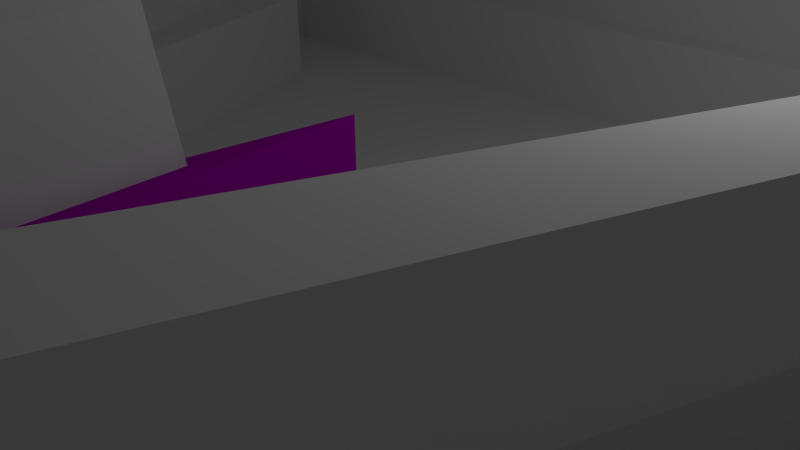 # Source: level1_4.blend  (saved by Blender 2.68.0; exported with 4.5.12 LTS)
import bpy
from mathutils import Matrix  # noqa: F401  (used for matrix-valued properties, if any)

bpy.ops.wm.read_factory_settings(use_empty=True)
scene = bpy.context.scene
scene.name = 'Scene'

# ---- collections
col_collection_1 = bpy.data.collections.new('Collection 1'); scene.collection.children.link(col_collection_1)

# ---- materials (node trees are filled in below, after node groups)
mat_pillar_bass_001 = bpy.data.materials.new('pillar_bass.001')
mat_pillar_bass_001.alpha_threshold = 0.0
mat_pillar_bass_001.use_transparent_shadow = False
mat_pillar_bass_001.diffuse_color = (0.7675, 0.7808, 0.7644, 1.0)
mat_pillar_bass_001.roughness = 0.5
mat_pillar_bass_001.line_color = (0.0, 0.0, 0.0, 1.0)
mat_pillar_bass = bpy.data.materials.new('pillar_bass')
mat_pillar_bass.alpha_threshold = 0.0
mat_pillar_bass.use_transparent_shadow = False
mat_pillar_bass.diffuse_color = (0.4773, 0.0, 0.5225, 1.0)
mat_pillar_bass.roughness = 0.5
mat_pillar_bass.line_color = (0.0, 0.0, 0.0, 1.0)
mat_low_wall = bpy.data.materials.new('low_wall')
mat_low_wall.alpha_threshold = 0.0
mat_low_wall.use_transparent_shadow = False
mat_low_wall.roughness = 0.5
mat_low_wall.line_color = (0.0, 0.0, 0.0, 1.0)
mat_ground = bpy.data.materials.new('ground')
mat_ground.alpha_threshold = 0.0
mat_ground.use_transparent_shadow = False
mat_ground.roughness = 0.5
mat_ground.line_color = (0.0, 0.0, 0.0, 1.0)

# ---- material node trees

# ---- world
world_world = bpy.data.worlds.new('World'); scene.world = world_world
world_world.color = (0.05088, 0.05088, 0.05088)
world_world.use_sun_shadow = False
world_world.sun_shadow_jitter_overblur = 0.0
world_world.cycles.sampling_method = 'MANUAL'
world_world.cycles.sample_map_resolution = 256

# ---- cameras
cam_camera = bpy.data.cameras.new('Camera')
cam_camera.clip_end = 100.0
cam_camera.lens = 35.0
cam_camera.sensor_width = 32.0
cam_camera.sensor_height = 18.0
cam_camera.ortho_scale = 7.314
cam_camera.dof.focus_distance = 0.0
cam_camera.dof.aperture_fstop = 128.0

# ---- lights
light_lamp = bpy.data.lights.new('Lamp', 'POINT')
light_lamp.transmission_factor = 0.0
light_lamp.cutoff_distance = 30.0
light_lamp.energy = 100.0
light_lamp.shadow_buffer_clip_start = 1.001
light_lamp.shadow_soft_size = 0.1
light_lamp.shadow_maximum_resolution = 0.006
light_lamp.use_absolute_resolution = True
light_lamp.cycles.use_multiple_importance_sampling = False

# ---- meshes
me_cube_003 = bpy.data.meshes.new('Cube.003')
me_cube_003.from_pydata([(-0.6671, -5.685, 0.25), (-0.3346, -2.29, 0.25), (-0.02443, -5.672, 0.25), (-0.6671, -5.685, 4.774), (-0.3346, -0.4884, 4.774), (-0.02443, -5.672, 4.774), (-0.02443, -5.672, 2.512), (-0.6671, -5.685, 2.512), (-0.3346, -2.559, 2.512)], [], [(7, 6, 5, 3), (3, 5, 4), (8, 7, 3, 4), (6, 8, 4, 5), (0, 2, 6, 7), (1, 0, 7, 8), (2, 1, 8, 6)])
me_cube_003.materials.append(mat_pillar_bass_001)
me_cube_003.materials.append(mat_pillar_bass)
me_cube_003.use_remesh_preserve_volume = False
me_cube_003.use_remesh_preserve_attributes = False
me_cube_003.use_mirror_vertex_groups = False
me_cube_003.update()
me_cube_002 = bpy.data.meshes.new('Cube.002')
me_cube_002.from_pydata([(3.702, 7.391, -1.0), (8.571, 8.938, -1.0), (-2.684, -9.187, -1.0), (-9.569, 3.398, -1.0), (3.702, 7.391, 1.0), (8.571, 8.938, 1.0), (-2.684, -9.187, 1.0), (-9.569, 3.398, 1.0), (-10.63, 6.976, -1.0), (-10.63, 6.976, 1.0), (4.851, 9.319, -1.0), (4.851, 9.319, 1.0), (2.069, -9.141, -1.0), (2.069, -9.141, 1.0), (-7.845, 3.3, -1.0), (-7.845, 3.3, 1.0), (3.925, 6.31, -1.0), (7.547, 8.232, -1.0), (-1.996, -7.16, -1.0), (-8.528, 3.956, -1.0), (3.925, 6.31, 1.0), (7.547, 8.232, 1.0), (-1.996, -7.16, 1.0), (-8.528, 3.956, 1.0), (-9.277, 6.279, -1.0), (-9.277, 6.279, 1.0), (5.071, 8.236, -1.0), (5.071, 8.236, 1.0), (1.358, -7.13, -1.0), (1.358, -7.13, 1.0), (-7.124, 3.861, -1.0), (-7.124, 3.861, 1.0)], [], [(0, 4, 11, 10), (4, 0, 8, 9), (10, 11, 5, 1), (12, 13, 6, 2), (14, 15, 7, 3), (9, 8, 3, 7), (1, 5, 13, 12), (2, 6, 15, 14), (26, 27, 20, 16), (25, 24, 16, 20), (17, 21, 27, 26), (18, 22, 29, 28), (19, 23, 31, 30), (23, 19, 24, 25), (28, 29, 21, 17), (30, 31, 22, 18), (10, 1, 17, 26), (3, 8, 24, 19), (12, 2, 18, 28), (14, 3, 19, 30), (5, 11, 27, 21), (9, 7, 23, 25), (6, 13, 29, 22), (7, 15, 31, 23), (8, 0, 16, 24), (4, 9, 25, 20), (0, 10, 26, 16), (11, 4, 20, 27), (1, 12, 28, 17), (13, 5, 21, 29), (2, 14, 30, 18), (15, 6, 22, 31)])
me_cube_002.materials.append(mat_low_wall)
me_cube_002.use_remesh_preserve_volume = False
me_cube_002.use_remesh_preserve_attributes = False
me_cube_002.use_mirror_vertex_groups = False
me_cube_002.update()
me_cube_001 = bpy.data.meshes.new('Cube.001')
me_cube_001.from_pydata([(-0.9095, -5.909, -2.25), (-0.3274, 0.03461, -2.25), (0.2156, -5.887, -2.25), (-0.9095, -5.909, 0.25), (-0.3274, 0.03461, 0.25), (0.2156, -5.887, 0.25), (-0.6671, -5.685, 0.25), (-0.3346, -2.29, 0.25), (-0.02443, -5.672, 0.25)], [], [(3, 4, 1, 0), (4, 5, 2, 1), (5, 3, 0, 2), (6, 7, 4, 3), (7, 8, 5, 4), (8, 6, 3, 5), (1, 2, 0)])
me_cube_001.polygons.foreach_set('material_index', [1, 1, 1, 1, 1, 1, 1])
me_cube_001.materials.append(mat_pillar_bass_001)
me_cube_001.materials.append(mat_pillar_bass)
me_cube_001.use_remesh_preserve_volume = False
me_cube_001.use_remesh_preserve_attributes = False
me_cube_001.use_mirror_vertex_groups = False
me_cube_001.update()
me_plane = bpy.data.meshes.new('Plane')
me_plane.from_pydata([(1.0, -1.0, 0.0), (-1.0, -1.0, 0.0), (1.0, 1.0, 0.0), (-1.0, 1.0, 0.0), (1.0, -1.0, -0.08912), (-1.0, -1.0, -0.08912), (1.0, 1.0, -0.08912), (-1.0, 1.0, -0.08912)], [], [(1, 3, 2, 0), (5, 4, 6, 7), (1, 0, 4, 5), (2, 3, 7, 6), (0, 2, 6, 4), (3, 1, 5, 7)])
me_plane.materials.append(mat_ground)
me_plane.use_remesh_preserve_volume = False
me_plane.use_remesh_preserve_attributes = False
me_plane.use_mirror_vertex_groups = False
me_plane.update()
me_cube = bpy.data.meshes.new('Cube')
me_cube.from_pydata([(3.702, 7.391, -1.0), (8.571, 8.938, -1.0), (-2.684, -9.187, -1.0), (-9.569, 3.398, -1.0), (3.702, 7.391, 1.0), (8.571, 8.938, 1.0), (-2.684, -9.187, 1.0), (-9.569, 3.398, 1.0), (-10.63, 6.976, -1.0), (-10.63, 6.976, 1.0), (4.851, 9.319, -1.0), (4.851, 9.319, 1.0), (2.069, -9.141, -1.0), (2.069, -9.141, 1.0), (-7.845, 3.3, -1.0), (-7.845, 3.3, 1.0), (4.319, 6.31, -1.0), (7.547, 8.232, -1.0), (-1.996, -8.15, -1.0), (-8.844, 4.409, -1.0), (4.319, 6.31, 1.0), (7.547, 8.232, 1.0), (-1.996, -8.15, 1.0), (-8.844, 4.409, 1.0), (-9.594, 6.279, -1.0), (-9.594, 6.279, 1.0), (5.465, 8.236, -1.0), (5.465, 8.236, 1.0), (1.358, -8.12, -1.0), (1.358, -8.12, 1.0), (-7.124, 4.314, -1.0), (-7.124, 4.314, 1.0)], [], [(0, 4, 11, 10), (4, 0, 8, 9), (10, 11, 5, 1), (12, 13, 6, 2), (14, 15, 7, 3), (9, 8, 3, 7), (1, 5, 13, 12), (2, 6, 15, 14), (26, 27, 20, 16), (25, 24, 16, 20), (17, 21, 27, 26), (18, 22, 29, 28), (19, 23, 31, 30), (23, 19, 24, 25), (28, 29, 21, 17), (30, 31, 22, 18), (10, 1, 17, 26), (3, 8, 24, 19), (12, 2, 18, 28), (14, 3, 19, 30), (5, 11, 27, 21), (9, 7, 23, 25), (6, 13, 29, 22), (7, 15, 31, 23), (8, 0, 16, 24), (4, 9, 25, 20), (0, 10, 26, 16), (11, 4, 20, 27), (1, 12, 28, 17), (13, 5, 21, 29), (2, 14, 30, 18), (15, 6, 22, 31)])
me_cube.materials.append(mat_low_wall)
me_cube.use_remesh_preserve_volume = False
me_cube.use_remesh_preserve_attributes = False
me_cube.use_mirror_vertex_groups = False
me_cube.update()

# ---- objects
ob_pillar_top = bpy.data.objects.new('pillar_top', me_cube_003)
ob_top_wall = bpy.data.objects.new('top_wall', me_cube_002)
ob_pillar_bass = bpy.data.objects.new('pillar_bass', me_cube_001)
ob_ground = bpy.data.objects.new('ground', me_plane)
ob_low_wall = bpy.data.objects.new('low_wall', me_cube)
ob_lamp = bpy.data.objects.new('Lamp', light_lamp)
ob_camera = bpy.data.objects.new('Camera', cam_camera)

# ---- transforms, parenting, visibility, modifiers, constraints
ob_pillar_top.location = (0.0, 0.0, 1.6)
ob_pillar_top.scale = (1.0, 1.0, 0.8)
ob_pillar_top.lock_rotations_4d = False
ob_pillar_top.empty_display_type = 'ARROWS'
ob_pillar_top.lineart.crease_threshold = 0.0
ob_top_wall.location = (-0.1744, -0.4979, 2.351)
ob_top_wall.scale = (1.103, 1.173, 0.8)
ob_top_wall.lock_rotations_4d = False
ob_top_wall.empty_display_type = 'ARROWS'
ob_top_wall.lineart.crease_threshold = 0.0
ob_pillar_bass.location = (0.0, 0.0, 1.6)
ob_pillar_bass.scale = (1.0, 1.0, 0.8)
ob_pillar_bass.lock_rotations_4d = False
ob_pillar_bass.empty_display_type = 'ARROWS'
ob_pillar_bass.lineart.crease_threshold = 0.0
ob_ground.location = (0.0, 0.0, 0.0)
ob_ground.scale = (10.0, 10.0, 10.0)
ob_ground.lineart.crease_threshold = 0.0
ob_low_wall.location = (0.0, 0.0, 0.8)
ob_low_wall.scale = (1.0, 1.0, 0.8)
ob_low_wall.lock_rotations_4d = False
ob_low_wall.empty_display_type = 'ARROWS'
ob_low_wall.lineart.crease_threshold = 0.0
ob_lamp.location = (4.076, 1.005, 5.904)
ob_lamp.rotation_euler = (0.6503, 0.05522, 1.866)
ob_lamp.lock_rotations_4d = False
ob_lamp.empty_display_type = 'ARROWS'
ob_lamp.color = (0.0, 0.0, 0.0, 0.0)
ob_lamp.lineart.crease_threshold = 0.0
ob_camera.location = (7.481, -6.508, 5.344)
ob_camera.rotation_euler = (1.109, 0.01082, 0.8149)
ob_camera.lock_rotations_4d = False
ob_camera.empty_display_type = 'ARROWS'
ob_camera.color = (0.0, 0.0, 0.0, 0.0)
ob_camera.display_type = 'WIRE'
ob_camera.lineart.crease_threshold = 0.0

# ---- collection membership
col_collection_1.objects.link(ob_pillar_top)
col_collection_1.objects.link(ob_top_wall)
col_collection_1.objects.link(ob_pillar_bass)
col_collection_1.objects.link(ob_ground)
col_collection_1.objects.link(ob_low_wall)
col_collection_1.objects.link(ob_lamp)
col_collection_1.objects.link(ob_camera)

# ---- scene / render settings (as saved in the file)
scene.camera = ob_camera
scene.frame_start = 1; scene.frame_end = 250; scene.frame_set(1)
scene.render.engine = 'BLENDER_EEVEE_NEXT'
scene.render.image_settings.color_mode = 'RGB'
scene.render.image_settings.compression = 90
scene.render.resolution_percentage = 50
scene.render.dither_intensity = 0.0
scene.cycles.use_denoising = False
scene.cycles.samples = 10
scene.cycles.sampling_pattern = 'TABULATED_SOBOL'
scene.cycles.light_sampling_threshold = 0.0
scene.cycles.use_adaptive_sampling = False
scene.cycles.use_light_tree = False
scene.cycles.blur_glossy = 0.0
scene.cycles.volume_bounces = 1
scene.cycles.pixel_filter_type = 'GAUSSIAN'
scene.cycles.sample_clamp_indirect = 0.0
scene.view_settings.view_transform = 'Standard'
bpy.context.view_layer.update()
